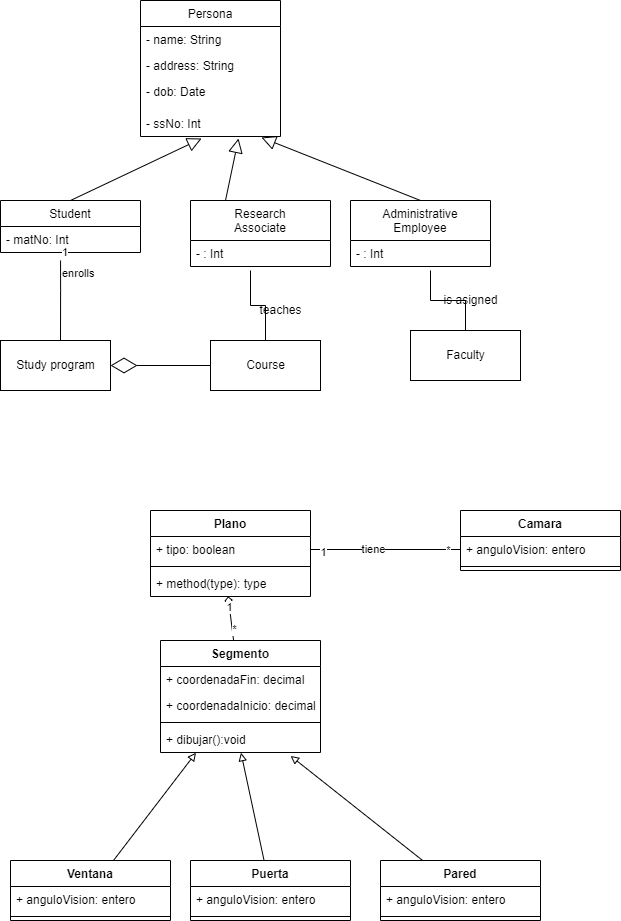

The diagram above was exported from draw.io. Its source (the exported page's mxGraphModel, read from the mxfile embedded in the PNG):
<mxGraphModel dx="868" dy="482" grid="1" gridSize="10" guides="1" tooltips="1" connect="1" arrows="1" fold="1" page="1" pageScale="1" pageWidth="827" pageHeight="1169" math="0" shadow="0">
  <root>
    <mxCell id="0" />
    <mxCell id="1" parent="0" />
    <mxCell id="BVjFw3UwBz2FGIpsSl_r-5" value="Student" style="swimlane;fontStyle=0;childLayout=stackLayout;horizontal=1;startSize=26;fillColor=none;horizontalStack=0;resizeParent=1;resizeParentMax=0;resizeLast=0;collapsible=1;marginBottom=0;" parent="1" vertex="1">
      <mxGeometry x="50" y="260" width="140" height="52" as="geometry" />
    </mxCell>
    <mxCell id="BVjFw3UwBz2FGIpsSl_r-30" value="- matNo: Int" style="text;strokeColor=none;fillColor=none;align=left;verticalAlign=top;spacingLeft=4;spacingRight=4;overflow=hidden;rotatable=0;points=[[0,0.5],[1,0.5]];portConstraint=eastwest;" parent="BVjFw3UwBz2FGIpsSl_r-5" vertex="1">
      <mxGeometry y="26" width="140" height="26" as="geometry" />
    </mxCell>
    <mxCell id="BVjFw3UwBz2FGIpsSl_r-9" value="Administrative&#10;Employee" style="swimlane;fontStyle=0;childLayout=stackLayout;horizontal=1;startSize=40;fillColor=none;horizontalStack=0;resizeParent=1;resizeParentMax=0;resizeLast=0;collapsible=1;marginBottom=0;" parent="1" vertex="1">
      <mxGeometry x="400" y="260" width="140" height="66" as="geometry" />
    </mxCell>
    <mxCell id="BVjFw3UwBz2FGIpsSl_r-31" value="- : Int" style="text;strokeColor=none;fillColor=none;align=left;verticalAlign=top;spacingLeft=4;spacingRight=4;overflow=hidden;rotatable=0;points=[[0,0.5],[1,0.5]];portConstraint=eastwest;" parent="BVjFw3UwBz2FGIpsSl_r-9" vertex="1">
      <mxGeometry y="40" width="140" height="26" as="geometry" />
    </mxCell>
    <mxCell id="BVjFw3UwBz2FGIpsSl_r-13" value="Research&#10;Associate" style="swimlane;fontStyle=0;childLayout=stackLayout;horizontal=1;startSize=40;fillColor=none;horizontalStack=0;resizeParent=1;resizeParentMax=0;resizeLast=0;collapsible=1;marginBottom=0;" parent="1" vertex="1">
      <mxGeometry x="240" y="260" width="140" height="66" as="geometry" />
    </mxCell>
    <mxCell id="BVjFw3UwBz2FGIpsSl_r-32" value="- : Int" style="text;strokeColor=none;fillColor=none;align=left;verticalAlign=top;spacingLeft=4;spacingRight=4;overflow=hidden;rotatable=0;points=[[0,0.5],[1,0.5]];portConstraint=eastwest;" parent="BVjFw3UwBz2FGIpsSl_r-13" vertex="1">
      <mxGeometry y="40" width="140" height="26" as="geometry" />
    </mxCell>
    <mxCell id="BVjFw3UwBz2FGIpsSl_r-17" value="Study program" style="html=1;" parent="1" vertex="1">
      <mxGeometry x="50" y="400" width="110" height="50" as="geometry" />
    </mxCell>
    <mxCell id="BVjFw3UwBz2FGIpsSl_r-37" style="edgeStyle=orthogonalEdgeStyle;rounded=0;orthogonalLoop=1;jettySize=auto;html=1;exitX=0.5;exitY=0;exitDx=0;exitDy=0;endArrow=none;endFill=0;" parent="1" source="BVjFw3UwBz2FGIpsSl_r-18" edge="1">
      <mxGeometry relative="1" as="geometry">
        <mxPoint x="300" y="330" as="targetPoint" />
      </mxGeometry>
    </mxCell>
    <mxCell id="BVjFw3UwBz2FGIpsSl_r-18" value="Course" style="html=1;" parent="1" vertex="1">
      <mxGeometry x="260" y="400" width="110" height="50" as="geometry" />
    </mxCell>
    <mxCell id="BVjFw3UwBz2FGIpsSl_r-38" style="edgeStyle=orthogonalEdgeStyle;rounded=0;orthogonalLoop=1;jettySize=auto;html=1;exitX=0.5;exitY=0;exitDx=0;exitDy=0;endArrow=none;endFill=0;" parent="1" source="BVjFw3UwBz2FGIpsSl_r-19" edge="1">
      <mxGeometry relative="1" as="geometry">
        <mxPoint x="480" y="330" as="targetPoint" />
      </mxGeometry>
    </mxCell>
    <mxCell id="BVjFw3UwBz2FGIpsSl_r-19" value="Faculty" style="html=1;" parent="1" vertex="1">
      <mxGeometry x="460" y="390" width="110" height="50" as="geometry" />
    </mxCell>
    <mxCell id="BVjFw3UwBz2FGIpsSl_r-20" value="Persona" style="swimlane;fontStyle=0;childLayout=stackLayout;horizontal=1;startSize=26;fillColor=none;horizontalStack=0;resizeParent=1;resizeParentMax=0;resizeLast=0;collapsible=1;marginBottom=0;" parent="1" vertex="1">
      <mxGeometry x="190" y="60" width="140" height="136" as="geometry">
        <mxRectangle x="200" y="190" width="80" height="26" as="alternateBounds" />
      </mxGeometry>
    </mxCell>
    <mxCell id="BVjFw3UwBz2FGIpsSl_r-21" value="- name: String" style="text;strokeColor=none;fillColor=none;align=left;verticalAlign=top;spacingLeft=4;spacingRight=4;overflow=hidden;rotatable=0;points=[[0,0.5],[1,0.5]];portConstraint=eastwest;" parent="BVjFw3UwBz2FGIpsSl_r-20" vertex="1">
      <mxGeometry y="26" width="140" height="26" as="geometry" />
    </mxCell>
    <mxCell id="BVjFw3UwBz2FGIpsSl_r-22" value="- address: String" style="text;strokeColor=none;fillColor=none;align=left;verticalAlign=top;spacingLeft=4;spacingRight=4;overflow=hidden;rotatable=0;points=[[0,0.5],[1,0.5]];portConstraint=eastwest;" parent="BVjFw3UwBz2FGIpsSl_r-20" vertex="1">
      <mxGeometry y="52" width="140" height="26" as="geometry" />
    </mxCell>
    <mxCell id="BVjFw3UwBz2FGIpsSl_r-23" value="- dob: Date&#10;" style="text;strokeColor=none;fillColor=none;align=left;verticalAlign=top;spacingLeft=4;spacingRight=4;overflow=hidden;rotatable=0;points=[[0,0.5],[1,0.5]];portConstraint=eastwest;" parent="BVjFw3UwBz2FGIpsSl_r-20" vertex="1">
      <mxGeometry y="78" width="140" height="32" as="geometry" />
    </mxCell>
    <mxCell id="BVjFw3UwBz2FGIpsSl_r-24" value="- ssNo: Int&#10;" style="text;strokeColor=none;fillColor=none;align=left;verticalAlign=top;spacingLeft=4;spacingRight=4;overflow=hidden;rotatable=0;points=[[0,0.5],[1,0.5]];portConstraint=eastwest;" parent="BVjFw3UwBz2FGIpsSl_r-20" vertex="1">
      <mxGeometry y="110" width="140" height="26" as="geometry" />
    </mxCell>
    <mxCell id="BVjFw3UwBz2FGIpsSl_r-27" value="" style="endArrow=block;endFill=0;endSize=12;html=1;rounded=0;exitX=0.5;exitY=0;exitDx=0;exitDy=0;entryX=0.436;entryY=1.077;entryDx=0;entryDy=0;entryPerimeter=0;" parent="1" source="BVjFw3UwBz2FGIpsSl_r-5" target="BVjFw3UwBz2FGIpsSl_r-24" edge="1">
      <mxGeometry width="160" relative="1" as="geometry">
        <mxPoint x="180" y="233" as="sourcePoint" />
        <mxPoint x="340" y="233" as="targetPoint" />
      </mxGeometry>
    </mxCell>
    <mxCell id="BVjFw3UwBz2FGIpsSl_r-28" value="" style="endArrow=block;endFill=0;endSize=12;html=1;rounded=0;exitX=0.5;exitY=0;exitDx=0;exitDy=0;entryX=0.864;entryY=1.038;entryDx=0;entryDy=0;entryPerimeter=0;" parent="1" source="BVjFw3UwBz2FGIpsSl_r-9" target="BVjFw3UwBz2FGIpsSl_r-24" edge="1">
      <mxGeometry width="160" relative="1" as="geometry">
        <mxPoint x="390" y="57.5" as="sourcePoint" />
        <mxPoint x="310" y="210" as="targetPoint" />
        <Array as="points" />
      </mxGeometry>
    </mxCell>
    <mxCell id="BVjFw3UwBz2FGIpsSl_r-29" value="" style="endArrow=block;endFill=0;endSize=12;html=1;rounded=0;exitX=0.25;exitY=0;exitDx=0;exitDy=0;entryX=0.7;entryY=1.077;entryDx=0;entryDy=0;entryPerimeter=0;" parent="1" source="BVjFw3UwBz2FGIpsSl_r-13" target="BVjFw3UwBz2FGIpsSl_r-24" edge="1">
      <mxGeometry width="160" relative="1" as="geometry">
        <mxPoint x="310" y="270" as="sourcePoint" />
        <mxPoint x="271.96000000000004" y="206.98800000000006" as="targetPoint" />
      </mxGeometry>
    </mxCell>
    <mxCell id="BVjFw3UwBz2FGIpsSl_r-34" value="enrolls" style="endArrow=none;endFill=0;html=1;edgeStyle=orthogonalEdgeStyle;align=left;verticalAlign=top;rounded=0;exitX=0.429;exitY=1.308;exitDx=0;exitDy=0;exitPerimeter=0;" parent="1" source="BVjFw3UwBz2FGIpsSl_r-30" edge="1">
      <mxGeometry x="-1" relative="1" as="geometry">
        <mxPoint x="60" y="370" as="sourcePoint" />
        <mxPoint x="110" y="400" as="targetPoint" />
        <Array as="points">
          <mxPoint x="110" y="350" />
          <mxPoint x="110" y="350" />
        </Array>
      </mxGeometry>
    </mxCell>
    <mxCell id="BVjFw3UwBz2FGIpsSl_r-35" value="1" style="edgeLabel;resizable=0;html=1;align=left;verticalAlign=bottom;" parent="BVjFw3UwBz2FGIpsSl_r-34" connectable="0" vertex="1">
      <mxGeometry x="-1" relative="1" as="geometry" />
    </mxCell>
    <mxCell id="BVjFw3UwBz2FGIpsSl_r-36" value="" style="endArrow=diamondThin;endFill=0;endSize=24;html=1;rounded=0;entryX=1;entryY=0.5;entryDx=0;entryDy=0;" parent="1" source="BVjFw3UwBz2FGIpsSl_r-18" target="BVjFw3UwBz2FGIpsSl_r-17" edge="1">
      <mxGeometry width="160" relative="1" as="geometry">
        <mxPoint x="160" y="370" as="sourcePoint" />
        <mxPoint x="320" y="370" as="targetPoint" />
      </mxGeometry>
    </mxCell>
    <mxCell id="BVjFw3UwBz2FGIpsSl_r-39" value="teaches" style="text;html=1;align=center;verticalAlign=middle;resizable=0;points=[];autosize=1;strokeColor=none;fillColor=none;" parent="1" vertex="1">
      <mxGeometry x="300" y="360" width="60" height="20" as="geometry" />
    </mxCell>
    <mxCell id="BVjFw3UwBz2FGIpsSl_r-40" value="is asigned" style="text;html=1;align=center;verticalAlign=middle;resizable=0;points=[];autosize=1;strokeColor=none;fillColor=none;" parent="1" vertex="1">
      <mxGeometry x="485" y="350" width="70" height="20" as="geometry" />
    </mxCell>
    <mxCell id="HeDPjZSsLFuJGXaqcm1Q-1" value="Plano" style="swimlane;fontStyle=1;align=center;verticalAlign=top;childLayout=stackLayout;horizontal=1;startSize=26;horizontalStack=0;resizeParent=1;resizeParentMax=0;resizeLast=0;collapsible=1;marginBottom=0;" vertex="1" parent="1">
      <mxGeometry x="200" y="570" width="160" height="86" as="geometry" />
    </mxCell>
    <mxCell id="HeDPjZSsLFuJGXaqcm1Q-2" value="+ tipo: boolean" style="text;strokeColor=none;fillColor=none;align=left;verticalAlign=top;spacingLeft=4;spacingRight=4;overflow=hidden;rotatable=0;points=[[0,0.5],[1,0.5]];portConstraint=eastwest;" vertex="1" parent="HeDPjZSsLFuJGXaqcm1Q-1">
      <mxGeometry y="26" width="160" height="26" as="geometry" />
    </mxCell>
    <mxCell id="HeDPjZSsLFuJGXaqcm1Q-3" value="" style="line;strokeWidth=1;fillColor=none;align=left;verticalAlign=middle;spacingTop=-1;spacingLeft=3;spacingRight=3;rotatable=0;labelPosition=right;points=[];portConstraint=eastwest;" vertex="1" parent="HeDPjZSsLFuJGXaqcm1Q-1">
      <mxGeometry y="52" width="160" height="8" as="geometry" />
    </mxCell>
    <mxCell id="HeDPjZSsLFuJGXaqcm1Q-4" value="+ method(type): type" style="text;strokeColor=none;fillColor=none;align=left;verticalAlign=top;spacingLeft=4;spacingRight=4;overflow=hidden;rotatable=0;points=[[0,0.5],[1,0.5]];portConstraint=eastwest;" vertex="1" parent="HeDPjZSsLFuJGXaqcm1Q-1">
      <mxGeometry y="60" width="160" height="26" as="geometry" />
    </mxCell>
    <mxCell id="HeDPjZSsLFuJGXaqcm1Q-5" value="Camara" style="swimlane;fontStyle=1;align=center;verticalAlign=top;childLayout=stackLayout;horizontal=1;startSize=26;horizontalStack=0;resizeParent=1;resizeParentMax=0;resizeLast=0;collapsible=1;marginBottom=0;" vertex="1" parent="1">
      <mxGeometry x="510" y="570" width="160" height="60" as="geometry" />
    </mxCell>
    <mxCell id="HeDPjZSsLFuJGXaqcm1Q-6" value="+ anguloVision: entero" style="text;strokeColor=none;fillColor=none;align=left;verticalAlign=top;spacingLeft=4;spacingRight=4;overflow=hidden;rotatable=0;points=[[0,0.5],[1,0.5]];portConstraint=eastwest;" vertex="1" parent="HeDPjZSsLFuJGXaqcm1Q-5">
      <mxGeometry y="26" width="160" height="26" as="geometry" />
    </mxCell>
    <mxCell id="HeDPjZSsLFuJGXaqcm1Q-7" value="" style="line;strokeWidth=1;fillColor=none;align=left;verticalAlign=middle;spacingTop=-1;spacingLeft=3;spacingRight=3;rotatable=0;labelPosition=right;points=[];portConstraint=eastwest;" vertex="1" parent="HeDPjZSsLFuJGXaqcm1Q-5">
      <mxGeometry y="52" width="160" height="8" as="geometry" />
    </mxCell>
    <mxCell id="HeDPjZSsLFuJGXaqcm1Q-8" style="edgeStyle=orthogonalEdgeStyle;rounded=0;orthogonalLoop=1;jettySize=auto;html=1;entryX=0;entryY=0.5;entryDx=0;entryDy=0;endArrow=none;endFill=0;" edge="1" parent="1" source="HeDPjZSsLFuJGXaqcm1Q-2" target="HeDPjZSsLFuJGXaqcm1Q-6">
      <mxGeometry relative="1" as="geometry" />
    </mxCell>
    <mxCell id="HeDPjZSsLFuJGXaqcm1Q-9" value="1" style="edgeLabel;html=1;align=center;verticalAlign=middle;resizable=0;points=[];" vertex="1" connectable="0" parent="HeDPjZSsLFuJGXaqcm1Q-8">
      <mxGeometry x="-0.8427" y="-2" relative="1" as="geometry">
        <mxPoint as="offset" />
      </mxGeometry>
    </mxCell>
    <mxCell id="HeDPjZSsLFuJGXaqcm1Q-10" value="*" style="edgeLabel;html=1;align=center;verticalAlign=middle;resizable=0;points=[];" vertex="1" connectable="0" parent="HeDPjZSsLFuJGXaqcm1Q-8">
      <mxGeometry x="0.824" relative="1" as="geometry">
        <mxPoint as="offset" />
      </mxGeometry>
    </mxCell>
    <mxCell id="HeDPjZSsLFuJGXaqcm1Q-11" value="tiene" style="edgeLabel;html=1;align=center;verticalAlign=middle;resizable=0;points=[];" vertex="1" connectable="0" parent="HeDPjZSsLFuJGXaqcm1Q-8">
      <mxGeometry x="-0.176" y="1" relative="1" as="geometry">
        <mxPoint as="offset" />
      </mxGeometry>
    </mxCell>
    <mxCell id="HeDPjZSsLFuJGXaqcm1Q-12" style="rounded=0;orthogonalLoop=1;jettySize=auto;html=1;entryX=0.485;entryY=0.992;entryDx=0;entryDy=0;entryPerimeter=0;endArrow=diamond;endFill=0;" edge="1" parent="1" source="HeDPjZSsLFuJGXaqcm1Q-15" target="HeDPjZSsLFuJGXaqcm1Q-4">
      <mxGeometry relative="1" as="geometry" />
    </mxCell>
    <mxCell id="HeDPjZSsLFuJGXaqcm1Q-13" value="1" style="edgeLabel;html=1;align=center;verticalAlign=middle;resizable=0;points=[];" vertex="1" connectable="0" parent="HeDPjZSsLFuJGXaqcm1Q-12">
      <mxGeometry x="0.5276" relative="1" as="geometry">
        <mxPoint as="offset" />
      </mxGeometry>
    </mxCell>
    <mxCell id="HeDPjZSsLFuJGXaqcm1Q-14" value="*" style="edgeLabel;html=1;align=center;verticalAlign=middle;resizable=0;points=[];" vertex="1" connectable="0" parent="HeDPjZSsLFuJGXaqcm1Q-12">
      <mxGeometry x="-0.5077" y="-2" relative="1" as="geometry">
        <mxPoint as="offset" />
      </mxGeometry>
    </mxCell>
    <mxCell id="HeDPjZSsLFuJGXaqcm1Q-15" value="Segmento" style="swimlane;fontStyle=1;align=center;verticalAlign=top;childLayout=stackLayout;horizontal=1;startSize=26;horizontalStack=0;resizeParent=1;resizeParentMax=0;resizeLast=0;collapsible=1;marginBottom=0;" vertex="1" parent="1">
      <mxGeometry x="210" y="700" width="160" height="112" as="geometry" />
    </mxCell>
    <mxCell id="HeDPjZSsLFuJGXaqcm1Q-16" value="+ coordenadaFin: decimal" style="text;strokeColor=none;fillColor=none;align=left;verticalAlign=top;spacingLeft=4;spacingRight=4;overflow=hidden;rotatable=0;points=[[0,0.5],[1,0.5]];portConstraint=eastwest;" vertex="1" parent="HeDPjZSsLFuJGXaqcm1Q-15">
      <mxGeometry y="26" width="160" height="26" as="geometry" />
    </mxCell>
    <mxCell id="HeDPjZSsLFuJGXaqcm1Q-17" value="+ coordenadaInicio: decimal" style="text;strokeColor=none;fillColor=none;align=left;verticalAlign=top;spacingLeft=4;spacingRight=4;overflow=hidden;rotatable=0;points=[[0,0.5],[1,0.5]];portConstraint=eastwest;" vertex="1" parent="HeDPjZSsLFuJGXaqcm1Q-15">
      <mxGeometry y="52" width="160" height="26" as="geometry" />
    </mxCell>
    <mxCell id="HeDPjZSsLFuJGXaqcm1Q-18" value="" style="line;strokeWidth=1;fillColor=none;align=left;verticalAlign=middle;spacingTop=-1;spacingLeft=3;spacingRight=3;rotatable=0;labelPosition=right;points=[];portConstraint=eastwest;" vertex="1" parent="HeDPjZSsLFuJGXaqcm1Q-15">
      <mxGeometry y="78" width="160" height="8" as="geometry" />
    </mxCell>
    <mxCell id="HeDPjZSsLFuJGXaqcm1Q-19" value="+ dibujar():void" style="text;strokeColor=none;fillColor=none;align=left;verticalAlign=top;spacingLeft=4;spacingRight=4;overflow=hidden;rotatable=0;points=[[0,0.5],[1,0.5]];portConstraint=eastwest;" vertex="1" parent="HeDPjZSsLFuJGXaqcm1Q-15">
      <mxGeometry y="86" width="160" height="26" as="geometry" />
    </mxCell>
    <mxCell id="HeDPjZSsLFuJGXaqcm1Q-20" style="edgeStyle=none;rounded=0;orthogonalLoop=1;jettySize=auto;html=1;endArrow=block;endFill=0;entryX=0.222;entryY=1.008;entryDx=0;entryDy=0;entryPerimeter=0;" edge="1" parent="1" source="HeDPjZSsLFuJGXaqcm1Q-21" target="HeDPjZSsLFuJGXaqcm1Q-19">
      <mxGeometry relative="1" as="geometry">
        <mxPoint x="270" y="770" as="targetPoint" />
      </mxGeometry>
    </mxCell>
    <mxCell id="HeDPjZSsLFuJGXaqcm1Q-21" value="Ventana" style="swimlane;fontStyle=1;align=center;verticalAlign=top;childLayout=stackLayout;horizontal=1;startSize=26;horizontalStack=0;resizeParent=1;resizeParentMax=0;resizeLast=0;collapsible=1;marginBottom=0;" vertex="1" parent="1">
      <mxGeometry x="60" y="920" width="160" height="60" as="geometry" />
    </mxCell>
    <mxCell id="HeDPjZSsLFuJGXaqcm1Q-22" value="+ anguloVision: entero" style="text;strokeColor=none;fillColor=none;align=left;verticalAlign=top;spacingLeft=4;spacingRight=4;overflow=hidden;rotatable=0;points=[[0,0.5],[1,0.5]];portConstraint=eastwest;" vertex="1" parent="HeDPjZSsLFuJGXaqcm1Q-21">
      <mxGeometry y="26" width="160" height="26" as="geometry" />
    </mxCell>
    <mxCell id="HeDPjZSsLFuJGXaqcm1Q-23" value="" style="line;strokeWidth=1;fillColor=none;align=left;verticalAlign=middle;spacingTop=-1;spacingLeft=3;spacingRight=3;rotatable=0;labelPosition=right;points=[];portConstraint=eastwest;" vertex="1" parent="HeDPjZSsLFuJGXaqcm1Q-21">
      <mxGeometry y="52" width="160" height="8" as="geometry" />
    </mxCell>
    <mxCell id="HeDPjZSsLFuJGXaqcm1Q-24" style="edgeStyle=none;rounded=0;orthogonalLoop=1;jettySize=auto;html=1;entryX=0.503;entryY=1.008;entryDx=0;entryDy=0;entryPerimeter=0;endArrow=block;endFill=0;" edge="1" parent="1" source="HeDPjZSsLFuJGXaqcm1Q-25" target="HeDPjZSsLFuJGXaqcm1Q-19">
      <mxGeometry relative="1" as="geometry" />
    </mxCell>
    <mxCell id="HeDPjZSsLFuJGXaqcm1Q-25" value="Puerta" style="swimlane;fontStyle=1;align=center;verticalAlign=top;childLayout=stackLayout;horizontal=1;startSize=26;horizontalStack=0;resizeParent=1;resizeParentMax=0;resizeLast=0;collapsible=1;marginBottom=0;" vertex="1" parent="1">
      <mxGeometry x="240" y="920" width="160" height="60" as="geometry" />
    </mxCell>
    <mxCell id="HeDPjZSsLFuJGXaqcm1Q-26" value="+ anguloVision: entero" style="text;strokeColor=none;fillColor=none;align=left;verticalAlign=top;spacingLeft=4;spacingRight=4;overflow=hidden;rotatable=0;points=[[0,0.5],[1,0.5]];portConstraint=eastwest;" vertex="1" parent="HeDPjZSsLFuJGXaqcm1Q-25">
      <mxGeometry y="26" width="160" height="26" as="geometry" />
    </mxCell>
    <mxCell id="HeDPjZSsLFuJGXaqcm1Q-27" value="" style="line;strokeWidth=1;fillColor=none;align=left;verticalAlign=middle;spacingTop=-1;spacingLeft=3;spacingRight=3;rotatable=0;labelPosition=right;points=[];portConstraint=eastwest;" vertex="1" parent="HeDPjZSsLFuJGXaqcm1Q-25">
      <mxGeometry y="52" width="160" height="8" as="geometry" />
    </mxCell>
    <mxCell id="HeDPjZSsLFuJGXaqcm1Q-28" style="edgeStyle=none;rounded=0;orthogonalLoop=1;jettySize=auto;html=1;endArrow=block;endFill=0;entryX=0.813;entryY=1.131;entryDx=0;entryDy=0;entryPerimeter=0;" edge="1" parent="1" source="HeDPjZSsLFuJGXaqcm1Q-29" target="HeDPjZSsLFuJGXaqcm1Q-19">
      <mxGeometry relative="1" as="geometry" />
    </mxCell>
    <mxCell id="HeDPjZSsLFuJGXaqcm1Q-29" value="Pared" style="swimlane;fontStyle=1;align=center;verticalAlign=top;childLayout=stackLayout;horizontal=1;startSize=26;horizontalStack=0;resizeParent=1;resizeParentMax=0;resizeLast=0;collapsible=1;marginBottom=0;" vertex="1" parent="1">
      <mxGeometry x="430" y="920" width="160" height="60" as="geometry" />
    </mxCell>
    <mxCell id="HeDPjZSsLFuJGXaqcm1Q-30" value="+ anguloVision: entero" style="text;strokeColor=none;fillColor=none;align=left;verticalAlign=top;spacingLeft=4;spacingRight=4;overflow=hidden;rotatable=0;points=[[0,0.5],[1,0.5]];portConstraint=eastwest;" vertex="1" parent="HeDPjZSsLFuJGXaqcm1Q-29">
      <mxGeometry y="26" width="160" height="26" as="geometry" />
    </mxCell>
    <mxCell id="HeDPjZSsLFuJGXaqcm1Q-31" value="" style="line;strokeWidth=1;fillColor=none;align=left;verticalAlign=middle;spacingTop=-1;spacingLeft=3;spacingRight=3;rotatable=0;labelPosition=right;points=[];portConstraint=eastwest;" vertex="1" parent="HeDPjZSsLFuJGXaqcm1Q-29">
      <mxGeometry y="52" width="160" height="8" as="geometry" />
    </mxCell>
  </root>
</mxGraphModel>